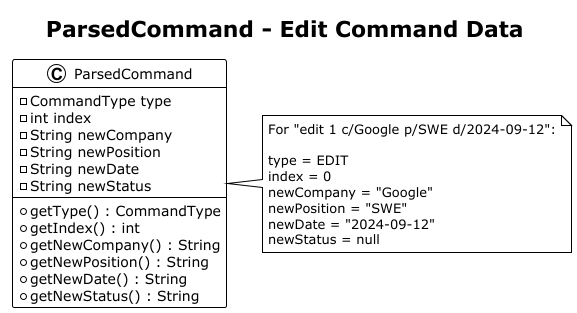

The diagram above was rendered by PlantUML. Its source (embedded in the PNG):
@startuml
!theme plain
title ParsedCommand - Edit Command Data

class ParsedCommand {
    - CommandType type
    - int index
    - String newCompany
    - String newPosition
    - String newDate
    - String newStatus
    + getType() : CommandType
    + getIndex() : int
    + getNewCompany() : String
    + getNewPosition() : String
    + getNewDate() : String
    + getNewStatus() : String
}

note right of ParsedCommand
  For "edit 1 c/Google p/SWE d/2024-09-12":
  
  type = EDIT
  index = 0
  newCompany = "Google"
  newPosition = "SWE"
  newDate = "2024-09-12"
  newStatus = null
end note
@enduml